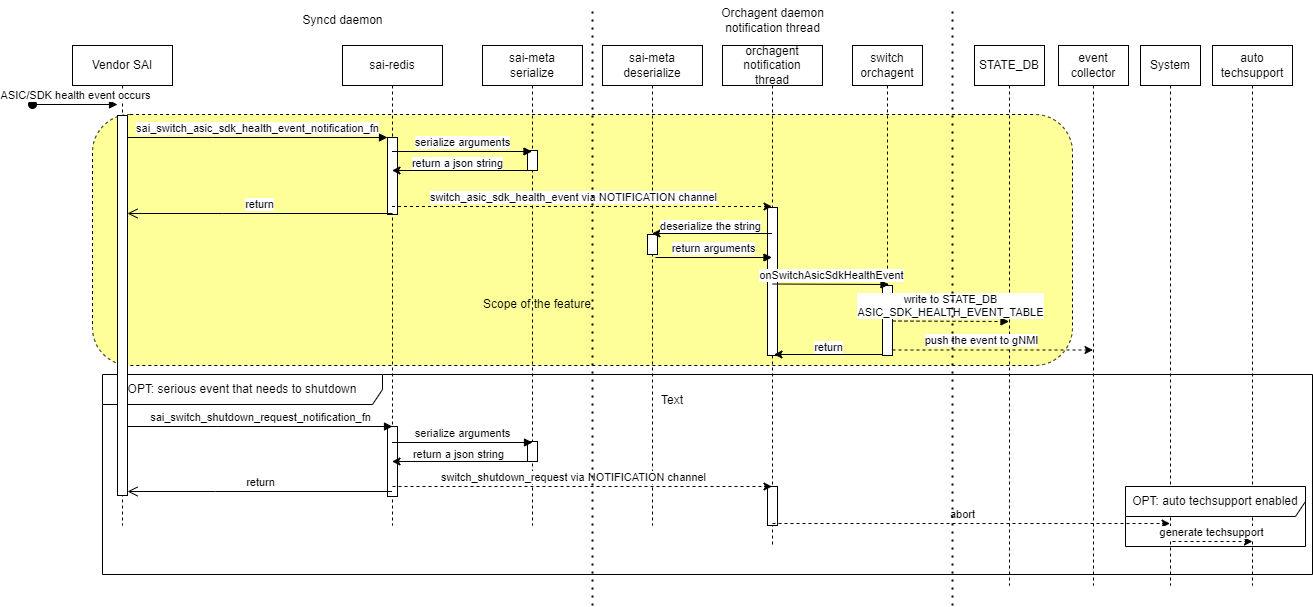

The diagram above was exported from draw.io. Its source (the exported page's mxGraphModel, read from the mxfile embedded in the PNG):
<mxGraphModel dx="2284" dy="796" grid="1" gridSize="10" guides="1" tooltips="1" connect="1" arrows="1" fold="1" page="1" pageScale="1" pageWidth="850" pageHeight="1100" background="#ffffff" math="0" shadow="0">
  <root>
    <mxCell id="0" />
    <mxCell id="1" parent="0" />
    <mxCell id="-PWUhcisZyOIJgWRgRiT-44" value="" style="rounded=1;whiteSpace=wrap;html=1;dashed=1;fillColor=#FFFF99;" parent="1" vertex="1">
      <mxGeometry x="60" y="129" width="980" height="251" as="geometry" />
    </mxCell>
    <mxCell id="-PWUhcisZyOIJgWRgRiT-27" value="OPT: serious event that needs to shutdown" style="shape=umlFrame;whiteSpace=wrap;html=1;pointerEvents=0;width=280;height=30;" parent="1" vertex="1">
      <mxGeometry x="70" y="389" width="1210" height="200" as="geometry" />
    </mxCell>
    <mxCell id="aM9ryv3xv72pqoxQDRHE-1" value="Vendor SAI" style="shape=umlLifeline;perimeter=lifelinePerimeter;whiteSpace=wrap;html=1;container=0;dropTarget=0;collapsible=0;recursiveResize=0;outlineConnect=0;portConstraint=eastwest;newEdgeStyle={&quot;edgeStyle&quot;:&quot;elbowEdgeStyle&quot;,&quot;elbow&quot;:&quot;vertical&quot;,&quot;curved&quot;:0,&quot;rounded&quot;:0};" parent="1" vertex="1">
      <mxGeometry x="40" y="60" width="100" height="480" as="geometry" />
    </mxCell>
    <mxCell id="aM9ryv3xv72pqoxQDRHE-2" value="" style="html=1;points=[];perimeter=orthogonalPerimeter;outlineConnect=0;targetShapes=umlLifeline;portConstraint=eastwest;newEdgeStyle={&quot;edgeStyle&quot;:&quot;elbowEdgeStyle&quot;,&quot;elbow&quot;:&quot;vertical&quot;,&quot;curved&quot;:0,&quot;rounded&quot;:0};" parent="aM9ryv3xv72pqoxQDRHE-1" vertex="1">
      <mxGeometry x="45" y="70" width="10" height="380" as="geometry" />
    </mxCell>
    <mxCell id="aM9ryv3xv72pqoxQDRHE-3" value="ASIC/SDK health event occurs" style="html=1;verticalAlign=bottom;startArrow=oval;endArrow=block;startSize=8;edgeStyle=elbowEdgeStyle;elbow=vertical;curved=0;rounded=0;" parent="aM9ryv3xv72pqoxQDRHE-1" edge="1">
      <mxGeometry relative="1" as="geometry">
        <mxPoint x="-40" y="59" as="sourcePoint" />
        <mxPoint x="45" y="59" as="targetPoint" />
      </mxGeometry>
    </mxCell>
    <mxCell id="aM9ryv3xv72pqoxQDRHE-5" value="sai-redis" style="shape=umlLifeline;perimeter=lifelinePerimeter;whiteSpace=wrap;html=1;container=0;dropTarget=0;collapsible=0;recursiveResize=0;outlineConnect=0;portConstraint=eastwest;newEdgeStyle={&quot;edgeStyle&quot;:&quot;elbowEdgeStyle&quot;,&quot;elbow&quot;:&quot;vertical&quot;,&quot;curved&quot;:0,&quot;rounded&quot;:0};" parent="1" vertex="1">
      <mxGeometry x="310" y="60" width="100" height="480" as="geometry" />
    </mxCell>
    <mxCell id="aM9ryv3xv72pqoxQDRHE-6" value="" style="html=1;points=[];perimeter=orthogonalPerimeter;outlineConnect=0;targetShapes=umlLifeline;portConstraint=eastwest;newEdgeStyle={&quot;edgeStyle&quot;:&quot;elbowEdgeStyle&quot;,&quot;elbow&quot;:&quot;vertical&quot;,&quot;curved&quot;:0,&quot;rounded&quot;:0};" parent="aM9ryv3xv72pqoxQDRHE-5" vertex="1">
      <mxGeometry x="45" y="92" width="10" height="77" as="geometry" />
    </mxCell>
    <mxCell id="-PWUhcisZyOIJgWRgRiT-29" value="" style="html=1;points=[];perimeter=orthogonalPerimeter;outlineConnect=0;targetShapes=umlLifeline;portConstraint=eastwest;newEdgeStyle={&quot;edgeStyle&quot;:&quot;elbowEdgeStyle&quot;,&quot;elbow&quot;:&quot;vertical&quot;,&quot;curved&quot;:0,&quot;rounded&quot;:0};" parent="aM9ryv3xv72pqoxQDRHE-5" vertex="1">
      <mxGeometry x="45" y="381" width="10" height="70" as="geometry" />
    </mxCell>
    <mxCell id="aM9ryv3xv72pqoxQDRHE-7" value="sai_switch_asic_sdk_health_event_notification_fn" style="html=1;verticalAlign=bottom;endArrow=block;edgeStyle=elbowEdgeStyle;elbow=vertical;curved=0;rounded=0;" parent="1" target="aM9ryv3xv72pqoxQDRHE-6" edge="1">
      <mxGeometry relative="1" as="geometry">
        <mxPoint x="95" y="152" as="sourcePoint" />
        <Array as="points">
          <mxPoint x="180" y="152" />
        </Array>
      </mxGeometry>
    </mxCell>
    <mxCell id="aM9ryv3xv72pqoxQDRHE-8" value="return" style="html=1;verticalAlign=bottom;endArrow=open;endSize=8;edgeStyle=elbowEdgeStyle;elbow=vertical;curved=0;rounded=0;" parent="1" edge="1">
      <mxGeometry relative="1" as="geometry">
        <mxPoint x="95" y="228" as="targetPoint" />
        <Array as="points">
          <mxPoint x="190" y="228" />
        </Array>
        <mxPoint x="360" y="228" as="sourcePoint" />
      </mxGeometry>
    </mxCell>
    <mxCell id="-PWUhcisZyOIJgWRgRiT-1" value="sai-meta&lt;br&gt;serialize" style="shape=umlLifeline;perimeter=lifelinePerimeter;whiteSpace=wrap;html=1;container=0;dropTarget=0;collapsible=0;recursiveResize=0;outlineConnect=0;portConstraint=eastwest;newEdgeStyle={&quot;edgeStyle&quot;:&quot;elbowEdgeStyle&quot;,&quot;elbow&quot;:&quot;vertical&quot;,&quot;curved&quot;:0,&quot;rounded&quot;:0};" parent="1" vertex="1">
      <mxGeometry x="450" y="60" width="100" height="480" as="geometry" />
    </mxCell>
    <mxCell id="-PWUhcisZyOIJgWRgRiT-2" value="" style="html=1;points=[];perimeter=orthogonalPerimeter;outlineConnect=0;targetShapes=umlLifeline;portConstraint=eastwest;newEdgeStyle={&quot;edgeStyle&quot;:&quot;elbowEdgeStyle&quot;,&quot;elbow&quot;:&quot;vertical&quot;,&quot;curved&quot;:0,&quot;rounded&quot;:0};" parent="-PWUhcisZyOIJgWRgRiT-1" vertex="1">
      <mxGeometry x="45" y="105" width="10" height="20" as="geometry" />
    </mxCell>
    <mxCell id="-PWUhcisZyOIJgWRgRiT-3" value="serialize arguments" style="html=1;verticalAlign=bottom;endArrow=block;edgeStyle=elbowEdgeStyle;elbow=vertical;curved=0;rounded=0;" parent="1" edge="1">
      <mxGeometry relative="1" as="geometry">
        <mxPoint x="359.5" y="166" as="sourcePoint" />
        <Array as="points" />
        <mxPoint x="499.5" y="166" as="targetPoint" />
      </mxGeometry>
    </mxCell>
    <mxCell id="-PWUhcisZyOIJgWRgRiT-5" value="" style="endArrow=classic;html=1;rounded=0;" parent="1" edge="1">
      <mxGeometry width="50" height="50" relative="1" as="geometry">
        <mxPoint x="499.5" y="185" as="sourcePoint" />
        <mxPoint x="359.5" y="185" as="targetPoint" />
      </mxGeometry>
    </mxCell>
    <mxCell id="-PWUhcisZyOIJgWRgRiT-6" value="return a json string" style="edgeLabel;html=1;align=center;verticalAlign=middle;resizable=0;points=[];" parent="-PWUhcisZyOIJgWRgRiT-5" vertex="1" connectable="0">
      <mxGeometry x="0.2714" y="2" relative="1" as="geometry">
        <mxPoint x="14" y="-10" as="offset" />
      </mxGeometry>
    </mxCell>
    <mxCell id="-PWUhcisZyOIJgWRgRiT-9" value="orchagent&lt;br&gt;notification&lt;br&gt;thread" style="shape=umlLifeline;perimeter=lifelinePerimeter;whiteSpace=wrap;html=1;container=0;dropTarget=0;collapsible=0;recursiveResize=0;outlineConnect=0;portConstraint=eastwest;newEdgeStyle={&quot;edgeStyle&quot;:&quot;elbowEdgeStyle&quot;,&quot;elbow&quot;:&quot;vertical&quot;,&quot;curved&quot;:0,&quot;rounded&quot;:0};" parent="1" vertex="1">
      <mxGeometry x="690" y="60" width="100" height="500" as="geometry" />
    </mxCell>
    <mxCell id="-PWUhcisZyOIJgWRgRiT-10" value="" style="html=1;points=[];perimeter=orthogonalPerimeter;outlineConnect=0;targetShapes=umlLifeline;portConstraint=eastwest;newEdgeStyle={&quot;edgeStyle&quot;:&quot;elbowEdgeStyle&quot;,&quot;elbow&quot;:&quot;vertical&quot;,&quot;curved&quot;:0,&quot;rounded&quot;:0};" parent="-PWUhcisZyOIJgWRgRiT-9" vertex="1">
      <mxGeometry x="45" y="162" width="10" height="148" as="geometry" />
    </mxCell>
    <mxCell id="-PWUhcisZyOIJgWRgRiT-36" value="" style="html=1;points=[];perimeter=orthogonalPerimeter;outlineConnect=0;targetShapes=umlLifeline;portConstraint=eastwest;newEdgeStyle={&quot;edgeStyle&quot;:&quot;elbowEdgeStyle&quot;,&quot;elbow&quot;:&quot;vertical&quot;,&quot;curved&quot;:0,&quot;rounded&quot;:0};" parent="-PWUhcisZyOIJgWRgRiT-9" vertex="1">
      <mxGeometry x="45" y="441" width="10" height="39" as="geometry" />
    </mxCell>
    <mxCell id="-PWUhcisZyOIJgWRgRiT-11" value="sai-meta&lt;br&gt;deserialize" style="shape=umlLifeline;perimeter=lifelinePerimeter;whiteSpace=wrap;html=1;container=0;dropTarget=0;collapsible=0;recursiveResize=0;outlineConnect=0;portConstraint=eastwest;newEdgeStyle={&quot;edgeStyle&quot;:&quot;elbowEdgeStyle&quot;,&quot;elbow&quot;:&quot;vertical&quot;,&quot;curved&quot;:0,&quot;rounded&quot;:0};" parent="1" vertex="1">
      <mxGeometry x="570" y="60" width="100" height="480" as="geometry" />
    </mxCell>
    <mxCell id="-PWUhcisZyOIJgWRgRiT-12" value="" style="html=1;points=[];perimeter=orthogonalPerimeter;outlineConnect=0;targetShapes=umlLifeline;portConstraint=eastwest;newEdgeStyle={&quot;edgeStyle&quot;:&quot;elbowEdgeStyle&quot;,&quot;elbow&quot;:&quot;vertical&quot;,&quot;curved&quot;:0,&quot;rounded&quot;:0};" parent="-PWUhcisZyOIJgWRgRiT-11" vertex="1">
      <mxGeometry x="45" y="189" width="10" height="20" as="geometry" />
    </mxCell>
    <mxCell id="-PWUhcisZyOIJgWRgRiT-7" value="" style="endArrow=classic;html=1;rounded=0;dashed=1;" parent="1" edge="1">
      <mxGeometry width="50" height="50" relative="1" as="geometry">
        <mxPoint x="359.5" y="221" as="sourcePoint" />
        <mxPoint x="739.5" y="221" as="targetPoint" />
      </mxGeometry>
    </mxCell>
    <mxCell id="-PWUhcisZyOIJgWRgRiT-8" value="switch_asic_sdk_health_event via NOTIFICATION channel" style="edgeLabel;html=1;align=center;verticalAlign=middle;resizable=0;points=[];" parent="-PWUhcisZyOIJgWRgRiT-7" vertex="1" connectable="0">
      <mxGeometry x="-0.05" y="6" relative="1" as="geometry">
        <mxPoint y="-4" as="offset" />
      </mxGeometry>
    </mxCell>
    <mxCell id="-PWUhcisZyOIJgWRgRiT-13" value="" style="endArrow=classic;html=1;rounded=0;" parent="1" edge="1">
      <mxGeometry width="50" height="50" relative="1" as="geometry">
        <mxPoint x="739.5" y="248" as="sourcePoint" />
        <mxPoint x="619.5" y="248" as="targetPoint" />
      </mxGeometry>
    </mxCell>
    <mxCell id="-PWUhcisZyOIJgWRgRiT-14" value="deserialize the string" style="edgeLabel;html=1;align=center;verticalAlign=middle;resizable=0;points=[];" parent="-PWUhcisZyOIJgWRgRiT-13" vertex="1" connectable="0">
      <mxGeometry x="0.2714" y="2" relative="1" as="geometry">
        <mxPoint x="14" y="-10" as="offset" />
      </mxGeometry>
    </mxCell>
    <mxCell id="-PWUhcisZyOIJgWRgRiT-15" value="return arguments" style="html=1;verticalAlign=bottom;endArrow=block;edgeStyle=elbowEdgeStyle;elbow=vertical;curved=0;rounded=0;exitX=0.53;exitY=0.657;exitDx=0;exitDy=0;exitPerimeter=0;" parent="1" edge="1">
      <mxGeometry relative="1" as="geometry">
        <mxPoint x="623" y="271.9999999999999" as="sourcePoint" />
        <Array as="points" />
        <mxPoint x="739.5" y="272.36" as="targetPoint" />
      </mxGeometry>
    </mxCell>
    <mxCell id="-PWUhcisZyOIJgWRgRiT-18" value="STATE_DB" style="shape=umlLifeline;perimeter=lifelinePerimeter;whiteSpace=wrap;html=1;container=0;dropTarget=0;collapsible=0;recursiveResize=0;outlineConnect=0;portConstraint=eastwest;newEdgeStyle={&quot;edgeStyle&quot;:&quot;elbowEdgeStyle&quot;,&quot;elbow&quot;:&quot;vertical&quot;,&quot;curved&quot;:0,&quot;rounded&quot;:0};" parent="1" vertex="1">
      <mxGeometry x="942" y="60" width="70" height="540" as="geometry" />
    </mxCell>
    <mxCell id="-PWUhcisZyOIJgWRgRiT-21" value="event&lt;br&gt;collector" style="shape=umlLifeline;perimeter=lifelinePerimeter;whiteSpace=wrap;html=1;container=0;dropTarget=0;collapsible=0;recursiveResize=0;outlineConnect=0;portConstraint=eastwest;newEdgeStyle={&quot;edgeStyle&quot;:&quot;elbowEdgeStyle&quot;,&quot;elbow&quot;:&quot;vertical&quot;,&quot;curved&quot;:0,&quot;rounded&quot;:0};" parent="1" vertex="1">
      <mxGeometry x="1026" y="60" width="70" height="540" as="geometry" />
    </mxCell>
    <mxCell id="-PWUhcisZyOIJgWRgRiT-23" value="" style="endArrow=classic;html=1;rounded=0;dashed=1;" parent="1" edge="1">
      <mxGeometry width="50" height="50" relative="1" as="geometry">
        <mxPoint x="860" y="364.5" as="sourcePoint" />
        <mxPoint x="1060.5" y="364.5" as="targetPoint" />
      </mxGeometry>
    </mxCell>
    <mxCell id="-PWUhcisZyOIJgWRgRiT-24" value="push the event to gNMI" style="edgeLabel;html=1;align=center;verticalAlign=middle;resizable=0;points=[];" parent="-PWUhcisZyOIJgWRgRiT-23" vertex="1" connectable="0">
      <mxGeometry x="-0.05" y="6" relative="1" as="geometry">
        <mxPoint x="-7" y="-4" as="offset" />
      </mxGeometry>
    </mxCell>
    <mxCell id="-PWUhcisZyOIJgWRgRiT-25" value="System" style="shape=umlLifeline;perimeter=lifelinePerimeter;whiteSpace=wrap;html=1;container=0;dropTarget=0;collapsible=0;recursiveResize=0;outlineConnect=0;portConstraint=eastwest;newEdgeStyle={&quot;edgeStyle&quot;:&quot;elbowEdgeStyle&quot;,&quot;elbow&quot;:&quot;vertical&quot;,&quot;curved&quot;:0,&quot;rounded&quot;:0};" parent="1" vertex="1">
      <mxGeometry x="1108" y="60" width="60" height="540" as="geometry" />
    </mxCell>
    <mxCell id="-PWUhcisZyOIJgWRgRiT-28" value="sai_switch_shutdown_request_notification_fn" style="html=1;verticalAlign=bottom;endArrow=block;edgeStyle=elbowEdgeStyle;elbow=vertical;curved=0;rounded=0;" parent="1" edge="1">
      <mxGeometry relative="1" as="geometry">
        <mxPoint x="95" y="441" as="sourcePoint" />
        <Array as="points">
          <mxPoint x="185" y="441" />
        </Array>
        <mxPoint x="360" y="441" as="targetPoint" />
      </mxGeometry>
    </mxCell>
    <mxCell id="-PWUhcisZyOIJgWRgRiT-30" value="" style="html=1;points=[];perimeter=orthogonalPerimeter;outlineConnect=0;targetShapes=umlLifeline;portConstraint=eastwest;newEdgeStyle={&quot;edgeStyle&quot;:&quot;elbowEdgeStyle&quot;,&quot;elbow&quot;:&quot;vertical&quot;,&quot;curved&quot;:0,&quot;rounded&quot;:0};" parent="1" vertex="1">
      <mxGeometry x="495" y="456" width="10" height="20" as="geometry" />
    </mxCell>
    <mxCell id="-PWUhcisZyOIJgWRgRiT-31" value="serialize arguments" style="html=1;verticalAlign=bottom;endArrow=block;edgeStyle=elbowEdgeStyle;elbow=vertical;curved=0;rounded=0;" parent="1" edge="1">
      <mxGeometry relative="1" as="geometry">
        <mxPoint x="359.5" y="457" as="sourcePoint" />
        <Array as="points" />
        <mxPoint x="500" y="457" as="targetPoint" />
      </mxGeometry>
    </mxCell>
    <mxCell id="-PWUhcisZyOIJgWRgRiT-32" value="" style="endArrow=classic;html=1;rounded=0;" parent="1" edge="1">
      <mxGeometry width="50" height="50" relative="1" as="geometry">
        <mxPoint x="500" y="476" as="sourcePoint" />
        <mxPoint x="359.5" y="476" as="targetPoint" />
      </mxGeometry>
    </mxCell>
    <mxCell id="-PWUhcisZyOIJgWRgRiT-33" value="return a json string" style="edgeLabel;html=1;align=center;verticalAlign=middle;resizable=0;points=[];" parent="-PWUhcisZyOIJgWRgRiT-32" vertex="1" connectable="0">
      <mxGeometry x="0.2714" y="2" relative="1" as="geometry">
        <mxPoint x="14" y="-10" as="offset" />
      </mxGeometry>
    </mxCell>
    <mxCell id="-PWUhcisZyOIJgWRgRiT-34" value="" style="endArrow=classic;html=1;rounded=0;dashed=1;" parent="1" edge="1">
      <mxGeometry width="50" height="50" relative="1" as="geometry">
        <mxPoint x="360" y="501" as="sourcePoint" />
        <mxPoint x="739.5" y="501" as="targetPoint" />
      </mxGeometry>
    </mxCell>
    <mxCell id="-PWUhcisZyOIJgWRgRiT-35" value="switch_shutdown_request via NOTIFICATION channel" style="edgeLabel;html=1;align=center;verticalAlign=middle;resizable=0;points=[];" parent="-PWUhcisZyOIJgWRgRiT-34" vertex="1" connectable="0">
      <mxGeometry x="-0.05" y="6" relative="1" as="geometry">
        <mxPoint y="-4" as="offset" />
      </mxGeometry>
    </mxCell>
    <mxCell id="-PWUhcisZyOIJgWRgRiT-37" value="" style="endArrow=classic;html=1;rounded=0;dashed=1;" parent="1" edge="1" target="-PWUhcisZyOIJgWRgRiT-25">
      <mxGeometry width="50" height="50" relative="1" as="geometry">
        <mxPoint x="740" y="538" as="sourcePoint" />
        <mxPoint x="1109.5" y="538" as="targetPoint" />
      </mxGeometry>
    </mxCell>
    <mxCell id="-PWUhcisZyOIJgWRgRiT-38" value="abort" style="edgeLabel;html=1;align=center;verticalAlign=middle;resizable=0;points=[];" parent="-PWUhcisZyOIJgWRgRiT-37" vertex="1" connectable="0">
      <mxGeometry x="-0.05" y="6" relative="1" as="geometry">
        <mxPoint y="-4" as="offset" />
      </mxGeometry>
    </mxCell>
    <mxCell id="-PWUhcisZyOIJgWRgRiT-40" value="auto&lt;br&gt;techsupport" style="shape=umlLifeline;perimeter=lifelinePerimeter;whiteSpace=wrap;html=1;container=0;dropTarget=0;collapsible=0;recursiveResize=0;outlineConnect=0;portConstraint=eastwest;newEdgeStyle={&quot;edgeStyle&quot;:&quot;elbowEdgeStyle&quot;,&quot;elbow&quot;:&quot;vertical&quot;,&quot;curved&quot;:0,&quot;rounded&quot;:0};" parent="1" vertex="1">
      <mxGeometry x="1180" y="60" width="80" height="540" as="geometry" />
    </mxCell>
    <mxCell id="-PWUhcisZyOIJgWRgRiT-41" value="OPT: auto techsupport enabled" style="shape=umlFrame;whiteSpace=wrap;html=1;pointerEvents=0;width=180;height=30;" parent="1" vertex="1">
      <mxGeometry x="1093" y="501" width="180" height="60" as="geometry" />
    </mxCell>
    <mxCell id="-PWUhcisZyOIJgWRgRiT-42" value="" style="endArrow=classic;html=1;rounded=0;dashed=1;entryX=0.694;entryY=0.917;entryDx=0;entryDy=0;entryPerimeter=0;" parent="1" edge="1">
      <mxGeometry width="50" height="50" relative="1" as="geometry">
        <mxPoint x="1140" y="556" as="sourcePoint" />
        <mxPoint x="1219.92" y="556.02" as="targetPoint" />
      </mxGeometry>
    </mxCell>
    <mxCell id="-PWUhcisZyOIJgWRgRiT-43" value="generate techsupport" style="edgeLabel;html=1;align=center;verticalAlign=middle;resizable=0;points=[];" parent="-PWUhcisZyOIJgWRgRiT-42" vertex="1" connectable="0">
      <mxGeometry x="-0.05" y="6" relative="1" as="geometry">
        <mxPoint y="-4" as="offset" />
      </mxGeometry>
    </mxCell>
    <mxCell id="-PWUhcisZyOIJgWRgRiT-45" value="Scope of the feature" style="text;html=1;strokeColor=none;fillColor=none;align=center;verticalAlign=middle;whiteSpace=wrap;rounded=0;" parent="1" vertex="1">
      <mxGeometry x="440" y="309" width="130" height="20" as="geometry" />
    </mxCell>
    <mxCell id="55sT0TlE8t04gkWx5TA1-1" value="return" style="html=1;verticalAlign=bottom;endArrow=open;endSize=8;edgeStyle=elbowEdgeStyle;elbow=vertical;curved=0;rounded=0;" parent="1" edge="1">
      <mxGeometry relative="1" as="geometry">
        <mxPoint x="95" y="506" as="targetPoint" />
        <Array as="points">
          <mxPoint x="183" y="506" />
        </Array>
        <mxPoint x="359.5" y="506" as="sourcePoint" />
      </mxGeometry>
    </mxCell>
    <mxCell id="_mkUBMbaeWdbpuEkCUN0-1" value="switch&lt;br&gt;orchagent" style="shape=umlLifeline;perimeter=lifelinePerimeter;whiteSpace=wrap;html=1;container=0;dropTarget=0;collapsible=0;recursiveResize=0;outlineConnect=0;portConstraint=eastwest;newEdgeStyle={&quot;edgeStyle&quot;:&quot;elbowEdgeStyle&quot;,&quot;elbow&quot;:&quot;vertical&quot;,&quot;curved&quot;:0,&quot;rounded&quot;:0};" parent="1" vertex="1">
      <mxGeometry x="820" y="60" width="70" height="310" as="geometry" />
    </mxCell>
    <mxCell id="_mkUBMbaeWdbpuEkCUN0-7" value="" style="html=1;points=[];perimeter=orthogonalPerimeter;outlineConnect=0;targetShapes=umlLifeline;portConstraint=eastwest;newEdgeStyle={&quot;edgeStyle&quot;:&quot;elbowEdgeStyle&quot;,&quot;elbow&quot;:&quot;vertical&quot;,&quot;curved&quot;:0,&quot;rounded&quot;:0};" parent="_mkUBMbaeWdbpuEkCUN0-1" vertex="1">
      <mxGeometry x="30" y="240" width="10" height="70" as="geometry" />
    </mxCell>
    <mxCell id="_mkUBMbaeWdbpuEkCUN0-10" value="onSwitchAsicSdkHealthEvent" style="html=1;verticalAlign=bottom;endArrow=block;edgeStyle=elbowEdgeStyle;elbow=vertical;curved=0;rounded=0;exitX=0.53;exitY=0.657;exitDx=0;exitDy=0;exitPerimeter=0;" parent="1" edge="1">
      <mxGeometry relative="1" as="geometry">
        <mxPoint x="740" y="298.4999999999999" as="sourcePoint" />
        <Array as="points" />
        <mxPoint x="856.5" y="298.86" as="targetPoint" />
      </mxGeometry>
    </mxCell>
    <mxCell id="_mkUBMbaeWdbpuEkCUN0-11" value="" style="endArrow=classic;html=1;rounded=0;" parent="1" edge="1">
      <mxGeometry width="50" height="50" relative="1" as="geometry">
        <mxPoint x="850" y="369" as="sourcePoint" />
        <mxPoint x="741.5" y="369" as="targetPoint" />
      </mxGeometry>
    </mxCell>
    <mxCell id="_mkUBMbaeWdbpuEkCUN0-12" value="return" style="edgeLabel;html=1;align=center;verticalAlign=middle;resizable=0;points=[];" parent="_mkUBMbaeWdbpuEkCUN0-11" vertex="1" connectable="0">
      <mxGeometry x="0.2714" y="2" relative="1" as="geometry">
        <mxPoint x="14" y="-10" as="offset" />
      </mxGeometry>
    </mxCell>
    <mxCell id="-PWUhcisZyOIJgWRgRiT-20" value="write to STATE_DB&lt;br&gt;ASIC_SDK_HEALTH_EVENT_TABLE" style="html=1;verticalAlign=bottom;endArrow=block;edgeStyle=elbowEdgeStyle;elbow=vertical;curved=0;rounded=0;dashed=1;" parent="1" edge="1">
      <mxGeometry x="-0.0055" relative="1" as="geometry">
        <mxPoint x="860" y="335.5" as="sourcePoint" />
        <Array as="points" />
        <mxPoint x="976.5" y="336" as="targetPoint" />
        <mxPoint as="offset" />
      </mxGeometry>
    </mxCell>
    <mxCell id="_mkUBMbaeWdbpuEkCUN0-13" value="" style="endArrow=none;dashed=1;html=1;dashPattern=1 3;strokeWidth=2;rounded=0;" parent="1" edge="1">
      <mxGeometry width="50" height="50" relative="1" as="geometry">
        <mxPoint x="560" y="620" as="sourcePoint" />
        <mxPoint x="560" y="20" as="targetPoint" />
      </mxGeometry>
    </mxCell>
    <mxCell id="_mkUBMbaeWdbpuEkCUN0-14" value="Text" style="text;html=1;strokeColor=none;fillColor=none;align=center;verticalAlign=middle;whiteSpace=wrap;rounded=0;" parent="1" vertex="1">
      <mxGeometry x="610" y="400" width="60" height="30" as="geometry" />
    </mxCell>
    <mxCell id="_mkUBMbaeWdbpuEkCUN0-15" value="Syncd daemon" style="text;html=1;align=center;verticalAlign=middle;resizable=0;points=[];autosize=1;strokeColor=none;fillColor=none;" parent="1" vertex="1">
      <mxGeometry x="260" y="20" width="100" height="30" as="geometry" />
    </mxCell>
    <mxCell id="_mkUBMbaeWdbpuEkCUN0-16" value="Orchagent daemon&lt;br&gt;notification thread" style="text;html=1;align=center;verticalAlign=middle;resizable=0;points=[];autosize=1;strokeColor=none;fillColor=none;" parent="1" vertex="1">
      <mxGeometry x="675" y="15" width="130" height="40" as="geometry" />
    </mxCell>
    <mxCell id="fw7wHMx0_-7d11sU1Ost-1" value="" style="endArrow=none;dashed=1;html=1;dashPattern=1 3;strokeWidth=2;rounded=0;" edge="1" parent="1">
      <mxGeometry width="50" height="50" relative="1" as="geometry">
        <mxPoint x="920" y="620" as="sourcePoint" />
        <mxPoint x="920" y="20" as="targetPoint" />
      </mxGeometry>
    </mxCell>
  </root>
</mxGraphModel>